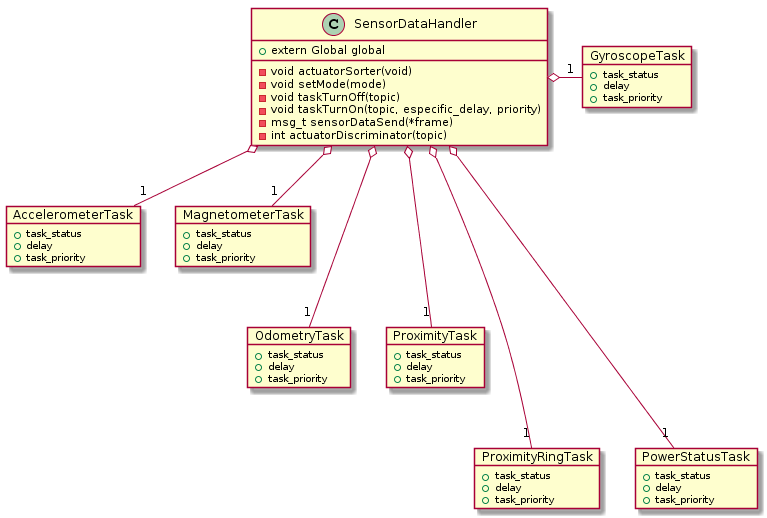

The diagram above was rendered by PlantUML. Its source (embedded in the PNG):
@startuml
class SensorDataHandler
object GyroscopeTask
object AccelerometerTask
object MagnetometerTask
object OdometryTask
object ProximityTask
object ProximityRingTask
object PowerStatusTask

SensorDataHandler o- "1" GyroscopeTask
SensorDataHandler o-- "1" AccelerometerTask
SensorDataHandler o-- "1" MagnetometerTask
SensorDataHandler o--- "1" OdometryTask
SensorDataHandler o--- "1" ProximityTask
SensorDataHandler o---- "1" ProximityRingTask
SensorDataHandler o---- "1" PowerStatusTask

class SensorDataHandler {
+extern Global global

-void actuatorSorter(void)
-void setMode(mode)
-void taskTurnOff(topic)
-void taskTurnOn(topic, especific_delay, priority)
-msg_t sensorDataSend(*frame)
-int actuatorDiscriminator(topic)
}

Object GyroscopeTask{
+task_status
+delay
+task_priority
}

Object AccelerometerTask{
+task_status
+delay
+task_priority
}

Object MagnetometerTask{
+task_status
+delay
+task_priority
}

Object OdometryTask{
+task_status
+delay
+task_priority
}

Object ProximityTask{
+task_status
+delay
+task_priority
}

Object ProximityRingTask{
+task_status
+delay
+task_priority
}

Object PowerStatusTask{
+task_status
+delay
+task_priority
}
@enduml